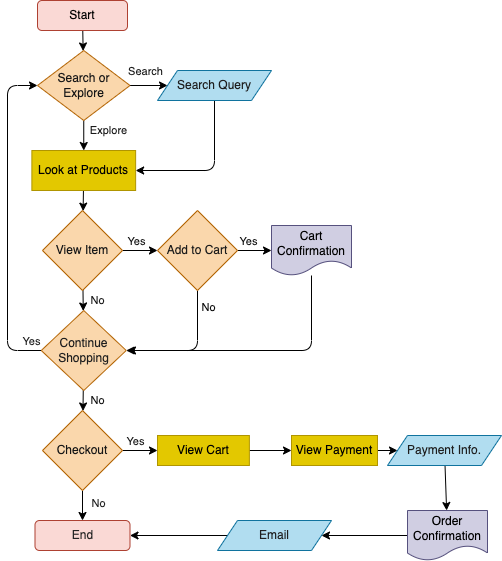

The diagram above was exported from draw.io. Its source (the exported page's mxGraphModel, read from the mxfile embedded in the PNG):
<mxGraphModel dx="639" dy="680" grid="1" gridSize="10" guides="1" tooltips="1" connect="1" arrows="1" fold="1" page="1" pageScale="1" pageWidth="850" pageHeight="1100" math="0" shadow="0">
  <root>
    <mxCell id="0" />
    <mxCell id="1" parent="0" />
    <mxCell id="4" value="" style="edgeStyle=none;html=1;fontColor=#000000;" parent="1" source="2" target="3" edge="1">
      <mxGeometry relative="1" as="geometry" />
    </mxCell>
    <mxCell id="2" value="&lt;font color=&quot;#000000&quot;&gt;Start&lt;/font&gt;" style="rounded=1;whiteSpace=wrap;html=1;fillColor=#fad9d5;strokeColor=#ae4132;" parent="1" vertex="1">
      <mxGeometry x="50" y="60" width="90" height="30" as="geometry" />
    </mxCell>
    <mxCell id="8" value="" style="edgeStyle=none;html=1;fontColor=#F0F0F0;" parent="1" source="3" target="5" edge="1">
      <mxGeometry relative="1" as="geometry" />
    </mxCell>
    <mxCell id="9" value="Search" style="edgeLabel;html=1;align=center;verticalAlign=middle;resizable=0;points=[];fontColor=#1C1C1C;" parent="8" vertex="1" connectable="0">
      <mxGeometry x="-0.2267" relative="1" as="geometry">
        <mxPoint x="1" y="-15" as="offset" />
      </mxGeometry>
    </mxCell>
    <mxCell id="11" value="" style="edgeStyle=none;html=1;fontColor=#F0F0F0;" parent="1" source="3" target="10" edge="1">
      <mxGeometry relative="1" as="geometry" />
    </mxCell>
    <mxCell id="13" value="Explore" style="edgeLabel;html=1;align=center;verticalAlign=middle;resizable=0;points=[];fontColor=#191919;" parent="11" vertex="1" connectable="0">
      <mxGeometry x="-0.0999" y="-1" relative="1" as="geometry">
        <mxPoint x="25" y="-4" as="offset" />
      </mxGeometry>
    </mxCell>
    <mxCell id="3" value="&lt;font color=&quot;#171717&quot;&gt;Search or Explore&lt;/font&gt;" style="rhombus;whiteSpace=wrap;html=1;fillColor=#fad7ac;strokeColor=#b46504;" parent="1" vertex="1">
      <mxGeometry x="50" y="110" width="92.5" height="70" as="geometry" />
    </mxCell>
    <mxCell id="12" style="edgeStyle=none;html=1;exitX=0.5;exitY=1;exitDx=0;exitDy=0;entryX=1;entryY=0.5;entryDx=0;entryDy=0;fontColor=#F0F0F0;" parent="1" source="5" target="10" edge="1">
      <mxGeometry relative="1" as="geometry">
        <Array as="points">
          <mxPoint x="227" y="230" />
        </Array>
      </mxGeometry>
    </mxCell>
    <mxCell id="5" value="&lt;font color=&quot;#1f1f1f&quot;&gt;Search Query&lt;/font&gt;" style="shape=parallelogram;perimeter=parallelogramPerimeter;whiteSpace=wrap;html=1;fixedSize=1;fillColor=#b1ddf0;strokeColor=#10739e;" parent="1" vertex="1">
      <mxGeometry x="170" y="130" width="114" height="30" as="geometry" />
    </mxCell>
    <mxCell id="16" value="" style="edgeStyle=none;html=1;fontColor=#191919;" parent="1" source="10" target="14" edge="1">
      <mxGeometry relative="1" as="geometry" />
    </mxCell>
    <mxCell id="10" value="Look at Products" style="rounded=0;whiteSpace=wrap;html=1;fontColor=#000000;fillColor=#e3c800;strokeColor=#B09500;" parent="1" vertex="1">
      <mxGeometry x="44.38" y="210" width="103.75" height="40" as="geometry" />
    </mxCell>
    <mxCell id="21" value="" style="edgeStyle=none;html=1;fontColor=#1C1C1C;" parent="1" source="14" target="17" edge="1">
      <mxGeometry relative="1" as="geometry" />
    </mxCell>
    <mxCell id="24" value="Yes" style="edgeLabel;html=1;align=center;verticalAlign=middle;resizable=0;points=[];fontColor=#171717;" parent="21" vertex="1" connectable="0">
      <mxGeometry x="-0.1429" y="3" relative="1" as="geometry">
        <mxPoint x="-2" y="-7" as="offset" />
      </mxGeometry>
    </mxCell>
    <mxCell id="22" value="" style="edgeStyle=none;html=1;fontColor=#1C1C1C;" parent="1" source="14" target="18" edge="1">
      <mxGeometry relative="1" as="geometry" />
    </mxCell>
    <mxCell id="23" value="&lt;font&gt;No&lt;/font&gt;" style="edgeLabel;html=1;align=center;verticalAlign=middle;resizable=0;points=[];fontColor=#1C1C1C;" parent="22" vertex="1" connectable="0">
      <mxGeometry x="-0.0459" relative="1" as="geometry">
        <mxPoint x="14" as="offset" />
      </mxGeometry>
    </mxCell>
    <mxCell id="14" value="&lt;font color=&quot;#191919&quot;&gt;View Item&lt;/font&gt;" style="rhombus;whiteSpace=wrap;html=1;fillColor=#fad7ac;strokeColor=#b46504;" parent="1" vertex="1">
      <mxGeometry x="55" y="270" width="80" height="80" as="geometry" />
    </mxCell>
    <mxCell id="26" value="" style="edgeStyle=none;html=1;fontColor=#000000;" parent="1" source="17" target="25" edge="1">
      <mxGeometry relative="1" as="geometry" />
    </mxCell>
    <mxCell id="27" value="&lt;font&gt;Yes&lt;/font&gt;" style="edgeLabel;html=1;align=center;verticalAlign=middle;resizable=0;points=[];fontColor=#141414;" parent="26" vertex="1" connectable="0">
      <mxGeometry x="-0.0588" y="-2" relative="1" as="geometry">
        <mxPoint x="-6" y="-12" as="offset" />
      </mxGeometry>
    </mxCell>
    <mxCell id="29" style="edgeStyle=none;html=1;exitX=0.5;exitY=1;exitDx=0;exitDy=0;fontColor=#F0F0F0;" parent="1" source="17" edge="1">
      <mxGeometry relative="1" as="geometry">
        <mxPoint x="140" y="410" as="targetPoint" />
        <Array as="points">
          <mxPoint x="210" y="410" />
        </Array>
      </mxGeometry>
    </mxCell>
    <mxCell id="30" value="No" style="edgeLabel;html=1;align=center;verticalAlign=middle;resizable=0;points=[];fontColor=#0F0F0F;" parent="29" vertex="1" connectable="0">
      <mxGeometry x="-0.7615" y="-2" relative="1" as="geometry">
        <mxPoint x="12" as="offset" />
      </mxGeometry>
    </mxCell>
    <mxCell id="17" value="&lt;font color=&quot;#1c1c1c&quot;&gt;Add to Cart&lt;/font&gt;" style="rhombus;whiteSpace=wrap;html=1;fillColor=#fad7ac;strokeColor=#b46504;" parent="1" vertex="1">
      <mxGeometry x="170" y="270" width="80" height="80" as="geometry" />
    </mxCell>
    <mxCell id="19" style="edgeStyle=none;html=1;entryX=0;entryY=0.5;entryDx=0;entryDy=0;fontColor=#1F1F1F;" parent="1" source="18" target="3" edge="1">
      <mxGeometry relative="1" as="geometry">
        <Array as="points">
          <mxPoint x="20" y="410" />
          <mxPoint x="20" y="145" />
        </Array>
      </mxGeometry>
    </mxCell>
    <mxCell id="20" value="&lt;font&gt;Yes&lt;/font&gt;" style="edgeLabel;html=1;align=center;verticalAlign=middle;resizable=0;points=[];fontColor=#212121;" parent="19" vertex="1" connectable="0">
      <mxGeometry x="-0.9138" y="-1" relative="1" as="geometry">
        <mxPoint x="4" y="-9" as="offset" />
      </mxGeometry>
    </mxCell>
    <mxCell id="32" value="" style="edgeStyle=none;html=1;fontColor=#171717;" parent="1" source="18" target="31" edge="1">
      <mxGeometry relative="1" as="geometry" />
    </mxCell>
    <mxCell id="33" value="&lt;font&gt;No&lt;/font&gt;" style="edgeLabel;html=1;align=center;verticalAlign=middle;resizable=0;points=[];fontColor=#171717;" parent="32" vertex="1" connectable="0">
      <mxGeometry x="-0.0459" y="-3" relative="1" as="geometry">
        <mxPoint x="17" as="offset" />
      </mxGeometry>
    </mxCell>
    <mxCell id="18" value="&lt;font color=&quot;#1f1f1f&quot;&gt;Continue Shopping&lt;/font&gt;" style="rhombus;whiteSpace=wrap;html=1;fillColor=#fad7ac;strokeColor=#b46504;" parent="1" vertex="1">
      <mxGeometry x="53.75" y="370" width="85" height="80" as="geometry" />
    </mxCell>
    <mxCell id="28" style="edgeStyle=none;html=1;entryX=1;entryY=0.5;entryDx=0;entryDy=0;fontColor=#F0F0F0;" parent="1" source="25" target="18" edge="1">
      <mxGeometry relative="1" as="geometry">
        <Array as="points">
          <mxPoint x="324" y="410" />
        </Array>
      </mxGeometry>
    </mxCell>
    <mxCell id="25" value="&lt;font color=&quot;#000000&quot;&gt;Cart Confirmation&lt;/font&gt;" style="shape=document;whiteSpace=wrap;html=1;boundedLbl=1;fillColor=#d0cee2;strokeColor=#56517e;" parent="1" vertex="1">
      <mxGeometry x="284" y="285" width="80" height="50" as="geometry" />
    </mxCell>
    <mxCell id="35" value="" style="edgeStyle=none;html=1;fontColor=#242424;" parent="1" source="31" target="34" edge="1">
      <mxGeometry relative="1" as="geometry" />
    </mxCell>
    <mxCell id="36" value="&lt;font&gt;No&lt;/font&gt;" style="edgeLabel;html=1;align=center;verticalAlign=middle;resizable=0;points=[];fontColor=#242424;" parent="35" vertex="1" connectable="0">
      <mxGeometry x="-0.55" relative="1" as="geometry">
        <mxPoint x="15" y="5" as="offset" />
      </mxGeometry>
    </mxCell>
    <mxCell id="38" value="" style="edgeStyle=none;html=1;fontColor=#E8E8E8;entryX=0;entryY=0.5;entryDx=0;entryDy=0;entryPerimeter=0;" parent="1" source="31" edge="1" target="40">
      <mxGeometry relative="1" as="geometry">
        <mxPoint x="160" y="510" as="targetPoint" />
      </mxGeometry>
    </mxCell>
    <mxCell id="39" value="Yes" style="edgeLabel;html=1;align=center;verticalAlign=middle;resizable=0;points=[];fontColor=#1C1C1C;" parent="38" vertex="1" connectable="0">
      <mxGeometry x="-0.28" relative="1" as="geometry">
        <mxPoint x="-1" y="-10" as="offset" />
      </mxGeometry>
    </mxCell>
    <mxCell id="31" value="&lt;font color=&quot;#171717&quot;&gt;Checkout&lt;/font&gt;" style="rhombus;whiteSpace=wrap;html=1;fillColor=#fad7ac;strokeColor=#b46504;" parent="1" vertex="1">
      <mxGeometry x="55" y="470" width="80" height="80" as="geometry" />
    </mxCell>
    <mxCell id="34" value="&lt;font color=&quot;#242424&quot;&gt;End&lt;/font&gt;" style="rounded=1;whiteSpace=wrap;html=1;fillColor=#fad9d5;strokeColor=#ae4132;" parent="1" vertex="1">
      <mxGeometry x="47.5" y="580" width="95" height="30" as="geometry" />
    </mxCell>
    <mxCell id="43" value="" style="edgeStyle=none;html=1;fontColor=#E8E8E8;" parent="1" source="40" target="41" edge="1">
      <mxGeometry relative="1" as="geometry" />
    </mxCell>
    <mxCell id="40" value="View Cart" style="rounded=0;whiteSpace=wrap;html=1;fontColor=#000000;fillColor=#e3c800;strokeColor=#B09500;" parent="1" vertex="1">
      <mxGeometry x="170" y="495" width="91.87" height="30" as="geometry" />
    </mxCell>
    <mxCell id="45" value="" style="edgeStyle=none;html=1;fontColor=#E8E8E8;" parent="1" source="41" target="44" edge="1">
      <mxGeometry relative="1" as="geometry" />
    </mxCell>
    <mxCell id="41" value="View Payment" style="rounded=0;whiteSpace=wrap;html=1;fontColor=#000000;fillColor=#e3c800;strokeColor=#B09500;" parent="1" vertex="1">
      <mxGeometry x="304" y="495" width="86" height="30" as="geometry" />
    </mxCell>
    <mxCell id="50" value="" style="edgeStyle=none;html=1;fontColor=#E8E8E8;" parent="1" source="44" target="47" edge="1">
      <mxGeometry relative="1" as="geometry" />
    </mxCell>
    <mxCell id="44" value="&lt;font color=&quot;#1f1f1f&quot;&gt;Payment Info.&lt;/font&gt;" style="shape=parallelogram;perimeter=parallelogramPerimeter;whiteSpace=wrap;html=1;fixedSize=1;fillColor=#b1ddf0;strokeColor=#10739e;" parent="1" vertex="1">
      <mxGeometry x="400" y="495" width="114" height="30" as="geometry" />
    </mxCell>
    <mxCell id="51" value="" style="edgeStyle=none;html=1;fontColor=#E8E8E8;" parent="1" source="47" target="49" edge="1">
      <mxGeometry relative="1" as="geometry" />
    </mxCell>
    <mxCell id="47" value="&lt;font color=&quot;#000000&quot;&gt;Order Confirmation&lt;/font&gt;" style="shape=document;whiteSpace=wrap;html=1;boundedLbl=1;fillColor=#d0cee2;strokeColor=#56517e;" parent="1" vertex="1">
      <mxGeometry x="420" y="570" width="80" height="50" as="geometry" />
    </mxCell>
    <mxCell id="52" value="" style="edgeStyle=none;html=1;fontColor=#E8E8E8;" parent="1" source="49" target="34" edge="1">
      <mxGeometry relative="1" as="geometry" />
    </mxCell>
    <mxCell id="49" value="&lt;font color=&quot;#1f1f1f&quot;&gt;Email&lt;/font&gt;" style="shape=parallelogram;perimeter=parallelogramPerimeter;whiteSpace=wrap;html=1;fixedSize=1;fillColor=#b1ddf0;strokeColor=#10739e;" parent="1" vertex="1">
      <mxGeometry x="230" y="580" width="114" height="30" as="geometry" />
    </mxCell>
  </root>
</mxGraphModel>